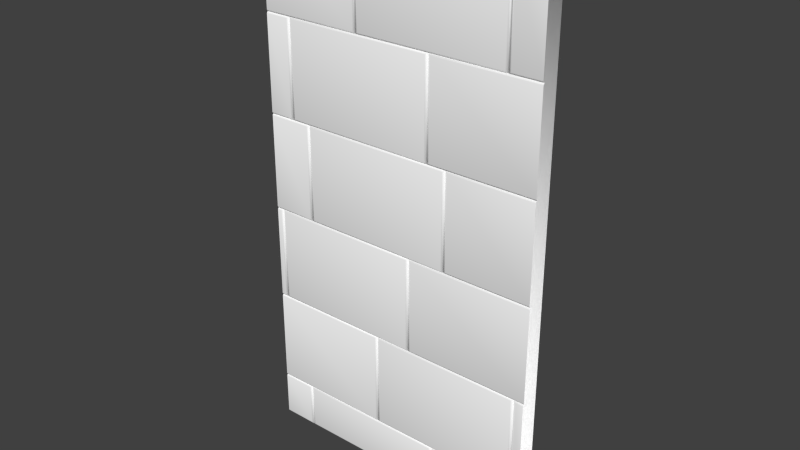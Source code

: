 # Source: Mauer_St_ck_1.1.blend  (saved by Blender 2.70.0; exported with 4.5.12 LTS)
import bpy
from mathutils import Matrix  # noqa: F401  (used for matrix-valued properties, if any)

bpy.ops.wm.read_factory_settings(use_empty=True)
scene = bpy.context.scene
scene.name = 'Scene'

# ---- collections
col_collection_1 = bpy.data.collections.new('Collection 1'); scene.collection.children.link(col_collection_1)

# ---- materials (node trees are filled in below, after node groups)
mat_stone = bpy.data.materials.new('Stone')
mat_stone.alpha_threshold = 0.0
mat_stone.use_transparent_shadow = False
mat_stone.diffuse_color = (1.0, 1.0, 1.0, 1.0)
mat_stone.roughness = 0.5
mat_stone.line_color = (0.0, 0.0, 0.0, 1.0)

# ---- material node trees

# ---- world
world_world = bpy.data.worlds.new('World'); scene.world = world_world
world_world.color = (0.05088, 0.05088, 0.05088)
world_world.use_sun_shadow = False
world_world.sun_shadow_jitter_overblur = 0.0
world_world.cycles.sampling_method = 'MANUAL'
world_world.cycles.sample_map_resolution = 256

# ---- meshes
me_mauer_stueck_1_1 = bpy.data.meshes.new('Mauer_Stueck_1.1')
me_mauer_stueck_1_1.from_pydata([(-1.8, -4.983, -0.4651), (1.95, -4.983, -0.4651), (-1.8, 5.985, -0.4651), (1.95, 5.985, -0.4651), (-1.373, -4.051, 0.02381), (-1.348, -4.026, 0.01148), (-1.373, -4.944, 0.02381), (-1.348, -4.968, 0.01148), (-1.336, -4.981, -0.01334), (-1.299, -4.944, 0.02381), (-1.324, -4.968, 0.01148), (-1.336, -4.014, -0.01334), (-1.299, -4.051, 0.02381), (-1.324, -4.026, 0.01148), (0.6267, -4.051, 0.02381), (0.6515, -4.026, 0.01148), (0.6267, -4.944, 0.02381), (0.6515, -4.968, 0.01148), (1.95, -4.014, -0.01334), (1.949, -4.001, 0.01148), (0.6638, -4.981, -0.01334), (0.701, -4.944, 0.02381), (0.6761, -4.968, 0.01148), (0.6638, -4.014, -0.01334), (0.701, -4.051, 0.02381), (0.6761, -4.026, 0.01148), (1.948, -3.977, 0.02381), (1.95, -2.014, -0.01334), (1.949, -2.026, 0.01148), (1.948, -2.051, 0.02381), (-0.224, -2.051, 0.02381), (-0.1992, -2.026, 0.01148), (-0.224, -3.977, 0.02381), (-0.1992, -4.001, 0.01148), (-0.1869, -4.014, -0.01334), (-0.1497, -3.977, 0.02381), (-0.1746, -4.001, 0.01148), (-0.1869, -2.014, -0.01334), (-0.1497, -2.051, 0.02381), (-0.1746, -2.026, 0.01148), (1.813, -2.014, -0.01334), (1.776, -2.051, 0.02381), (1.801, -2.026, 0.01148), (1.813, -4.014, -0.01334), (1.776, -3.977, 0.02381), (1.801, -4.001, 0.01148), (1.957, -2.014, -0.01334), (1.957, -2.001, 0.01148), (1.85, -3.977, 0.02381), (1.825, -4.001, 0.01148), (1.85, -2.051, 0.02381), (1.825, -2.026, 0.01148), (1.957, -1.977, 0.02381), (1.957, -0.01365, -0.01334), (1.957, -0.02598, 0.01148), (1.957, -0.05081, 0.02381), (-1.67, -1.977, 0.02381), (-1.695, -2.001, 0.01148), (-1.67, -0.05081, 0.02381), (-1.695, -0.02598, 0.01148), (0.2555, -0.05081, 0.02381), (0.2804, -0.02598, 0.01148), (0.2555, -1.977, 0.02381), (0.2804, -2.001, 0.01148), (1.952, -0.01365, -0.01334), (1.952, -0.001332, 0.01148), (0.2927, -2.014, -0.01334), (0.3298, -1.977, 0.02381), (0.305, -2.001, 0.01148), (0.2927, -0.01365, -0.01334), (0.3298, -0.05081, 0.02381), (0.305, -0.02598, 0.01148), (1.952, 0.0235, 0.02381), (1.952, 1.986, -0.01334), (1.952, 1.974, 0.01148), (1.952, 1.949, 0.02381), (-1.801, -4.014, -0.01334), (-1.8, -4.001, 0.01148), (-1.8, -3.977, 0.02381), (-1.801, -2.014, -0.01334), (-1.8, -2.026, 0.01148), (-1.8, -2.051, 0.02381), (-1.707, -0.01365, -0.01334), (-1.744, -0.05081, 0.02381), (-1.72, -0.02598, 0.01148), (-1.707, -2.014, -0.01334), (-1.744, -1.977, 0.02381), (-1.72, -2.001, 0.01148), (-1.8, -2.014, -0.01334), (-1.8, -2.001, 0.01148), (-1.8, -1.977, 0.02381), (-1.8, -0.01365, -0.01334), (-1.8, -0.02598, 0.01148), (-1.207, 1.986, -0.01334), (-1.244, 1.949, 0.02381), (-1.22, 1.974, 0.01148), (-1.207, -0.01365, -0.01334), (-1.244, 0.0235, 0.02381), (-1.22, -0.001332, 0.01148), (1.956, 1.986, -0.01334), (1.956, 1.999, 0.01148), (0.8298, 0.0235, 0.02381), (0.805, -0.001332, 0.01148), (0.7927, 1.986, -0.01334), (0.8298, 1.949, 0.02381), (0.805, 1.974, 0.01148), (1.956, 2.023, 0.02381), (1.956, 3.986, -0.01334), (1.956, 3.974, 0.01148), (1.956, 3.949, 0.02381), (-1.17, 0.0235, 0.02381), (-1.195, -0.001332, 0.01148), (-1.17, 1.949, 0.02381), (-1.195, 1.974, 0.01148), (0.7555, 1.949, 0.02381), (0.7804, 1.974, 0.01148), (0.7927, -0.01365, -0.01334), (0.7555, 0.0235, 0.02381), (0.7804, -0.001332, 0.01148), (-1.494, 3.949, 0.02381), (-1.47, 3.974, 0.01148), (-1.494, 2.023, 0.02381), (-1.47, 1.999, 0.01148), (-1.457, 1.986, -0.01334), (-1.42, 2.023, 0.02381), (-1.445, 1.999, 0.01148), (-1.457, 3.986, -0.01334), (-1.42, 3.949, 0.02381), (-1.445, 3.974, 0.01148), (0.5427, 3.986, -0.01334), (0.5055, 3.949, 0.02381), (0.5304, 3.974, 0.01148), (0.5427, 1.986, -0.01334), (0.5055, 2.023, 0.02381), (0.5304, 1.999, 0.01148), (1.952, 3.986, -0.01334), (1.952, 3.999, 0.01148), (0.5798, 2.023, 0.02381), (0.555, 1.999, 0.01148), (0.5798, 3.949, 0.02381), (0.555, 3.974, 0.01148), (1.952, 4.023, 0.02381), (1.952, 5.986, -0.01334), (1.952, 5.974, 0.01148), (1.952, 5.949, 0.02381), (1.58, 4.023, 0.02381), (1.555, 3.999, 0.01148), (1.58, 5.949, 0.02381), (1.555, 5.974, 0.01148), (-0.4573, 3.986, -0.01334), (-0.4202, 4.023, 0.02381), (-0.445, 3.999, 0.01148), (-0.4573, 5.986, -0.01334), (-0.4202, 5.949, 0.02381), (-0.445, 5.974, 0.01148), (1.543, 5.986, -0.01334), (1.506, 5.949, 0.02381), (1.53, 5.974, 0.01148), (1.543, 3.986, -0.01334), (1.506, 4.023, 0.02381), (1.53, 3.999, 0.01148), (-1.8, 3.986, -0.01334), (-1.8, 4.023, 0.02381), (-1.8, 3.999, 0.01148), (-1.8, 5.986, -0.01334), (-1.8, 5.949, 0.02381), (-1.8, 5.974, 0.01148), (-0.4945, 5.949, 0.02381), (-0.4696, 5.974, 0.01148), (-0.4945, 4.023, 0.02381), (-0.4696, 3.999, 0.01148), (-1.803, 3.949, 0.02381), (-1.802, 3.974, 0.01148), (-1.801, 3.986, -0.01334), (-1.803, 2.023, 0.02381), (-1.802, 1.999, 0.01148), (-1.801, 1.986, -0.01334), (-1.801, 1.949, 0.02381), (-1.805, 1.974, 0.01148), (-1.799, 1.986, -0.01334), (-1.801, 0.0235, 0.02381), (-1.805, -0.001332, 0.01148), (-1.799, -0.01365, -0.01334), (1.95, -4.981, -0.01334), (-1.801, -4.981, -0.01334), (-1.8, -4.051, 0.02381), (-1.8, -4.026, 0.01148), (-1.8, -4.944, 0.02381), (-1.8, -4.968, 0.01148), (-1.801, -4.981, -0.01334), (-1.8, -0.05081, 0.02381), (0.6638, -4.981, -0.01334), (-1.336, -4.981, -0.01334), (1.95, -4.051, 0.02381), (1.95, -4.026, 0.01148), (1.95, -4.014, -0.01334), (1.95, -4.944, 0.02381), (1.951, -4.968, 0.01148), (1.95, -4.981, -0.01334)], [], [(0, 1, 3, 2), (185, 4, 5, 186), (4, 6, 7, 5), (16, 14, 12, 9), (9, 12, 13, 10), (10, 13, 11, 8), (12, 14, 15, 13), (14, 16, 17, 15), (16, 9, 10, 17), (196, 193, 24, 21), (21, 24, 25, 22), (22, 25, 23, 20), (50, 29, 28, 51), (105, 74, 73, 103), (196, 21, 22, 197), (197, 22, 20, 198), (81, 30, 31, 80), (30, 32, 33, 31), (44, 41, 38, 35), (35, 38, 39, 36), (36, 39, 37, 34), (38, 41, 42, 39), (39, 42, 40, 37), (41, 44, 45, 42), (42, 45, 43, 40), (44, 35, 36, 45), (45, 36, 34, 43), (26, 29, 50, 48), (48, 50, 51, 49), (70, 55, 54, 71), (26, 48, 49, 19), (62, 60, 58, 56), (56, 58, 59, 57), (58, 60, 61, 59), (60, 62, 63, 61), (62, 56, 57, 63), (52, 55, 70, 67), (67, 70, 71, 68), (68, 71, 69, 66), (104, 75, 74, 105), (52, 67, 68, 47), (47, 68, 66, 46), (32, 78, 77, 33), (92, 84, 82, 91), (83, 86, 87, 84), (84, 87, 85, 82), (86, 90, 89, 87), (177, 94, 95, 178), (178, 95, 93, 179), (94, 97, 98, 95), (95, 98, 96, 93), (87, 89, 88, 85), (72, 75, 104, 101), (101, 104, 105, 102), (139, 109, 108, 140), (72, 101, 102, 65), (117, 114, 112, 110), (110, 112, 113, 111), (112, 114, 115, 113), (114, 117, 118, 115), (117, 110, 111, 118), (171, 119, 120, 172), (119, 121, 122, 120), (133, 130, 127, 124), (124, 127, 128, 125), (125, 128, 126, 123), (127, 130, 131, 128), (128, 131, 129, 126), (130, 133, 134, 131), (131, 134, 132, 129), (133, 124, 125, 134), (134, 125, 123, 132), (106, 109, 139, 137), (137, 139, 140, 138), (147, 144, 143, 148), (106, 137, 138, 100), (141, 144, 147, 145), (145, 147, 148, 146), (141, 145, 146, 136), (159, 156, 153, 150), (20, 8, 192, 191), (198, 20, 191, 183), (150, 153, 154, 151), (151, 154, 152, 149), (153, 156, 157, 154), (154, 157, 155, 152), (156, 159, 160, 157), (157, 160, 158, 155), (159, 150, 151, 160), (160, 151, 149, 158), (169, 167, 165, 162), (165, 167, 168, 166), (167, 169, 170, 168), (169, 162, 163, 170), (121, 119, 171, 174), (121, 174, 175, 122), (97, 94, 177, 180), (32, 30, 81, 78), (97, 180, 181, 98), (98, 181, 182, 96), (6, 4, 185, 187), (6, 187, 188, 7), (83, 84, 92, 190), (83, 190, 90, 86), (24, 193, 194, 25), (25, 194, 195, 23), (71, 54, 53, 69), (186, 5, 11, 76), (5, 7, 8, 11), (13, 15, 23, 11), (15, 17, 20, 23), (17, 10, 8, 20), (80, 31, 37, 79), (31, 33, 34, 37), (49, 51, 40, 43), (140, 108, 107, 129), (19, 49, 43, 18), (57, 59, 82, 85), (59, 61, 69, 82), (61, 63, 66, 69), (63, 57, 85, 66), (148, 143, 142, 155), (33, 77, 76, 34), (102, 105, 103, 116), (65, 102, 116, 64), (111, 113, 93, 96), (113, 115, 103, 93), (115, 118, 116, 103), (118, 111, 96, 116), (172, 120, 126, 173), (120, 122, 123, 126), (138, 140, 129, 132), (100, 138, 132, 99), (146, 148, 155, 158), (136, 146, 158, 135), (8, 189, 184, 192), (166, 168, 152, 164), (168, 170, 149, 152), (170, 163, 161, 149), (1, 0, 184, 192, 191, 183), (122, 175, 176, 123), (7, 188, 189, 8), (51, 28, 27, 40), (2, 3, 142, 155, 152, 164)])
me_mauer_stueck_1_1.polygons.foreach_set('use_smooth', [True] * 144)
me_mauer_stueck_1_1.materials.append(mat_stone)
me_mauer_stueck_1_1.use_remesh_preserve_volume = False
me_mauer_stueck_1_1.use_remesh_preserve_attributes = False
me_mauer_stueck_1_1.use_mirror_vertex_groups = False
me_mauer_stueck_1_1.update()

# ---- objects
ob_mauer_stueck_1_1 = bpy.data.objects.new('Mauer_Stueck_1.1', me_mauer_stueck_1_1)

# ---- transforms, parenting, visibility, modifiers, constraints
ob_mauer_stueck_1_1.location = (-0.02991, -0.05812, 1.246)
ob_mauer_stueck_1_1.rotation_euler = (1.571, 2.22e-16, 2.22e-16)
ob_mauer_stueck_1_1.scale = (0.4, 0.25, 0.2)
ob_mauer_stueck_1_1.lineart.crease_threshold = 0.0
_m = ob_mauer_stueck_1_1.modifiers.new('Array', 'ARRAY')
_m.count = 1
_m.constant_offset_displace = (0.0, 0.0, 0.0)
_m.relative_offset_displace = (0.99, 0.0, 0.0)

# ---- collection membership
col_collection_1.objects.link(ob_mauer_stueck_1_1)

# ---- scene / render settings (as saved in the file)
scene.frame_start = 1; scene.frame_end = 250; scene.frame_set(1)
scene.render.engine = 'BLENDER_EEVEE_NEXT'
scene.render.resolution_percentage = 50
scene.render.dither_intensity = 0.0
scene.cycles.use_denoising = False
scene.cycles.samples = 10
scene.cycles.sampling_pattern = 'TABULATED_SOBOL'
scene.cycles.light_sampling_threshold = 0.0
scene.cycles.use_adaptive_sampling = False
scene.cycles.use_light_tree = False
scene.cycles.blur_glossy = 0.0
scene.cycles.volume_bounces = 1
scene.cycles.pixel_filter_type = 'GAUSSIAN'
scene.cycles.sample_clamp_indirect = 0.0
scene.view_settings.view_transform = 'Standard'
bpy.context.view_layer.update()

# ---- added for rendering (the .blend has no active camera and no usable light): camera, sun
cam_auto = bpy.data.cameras.new('AutoCamera')
cam_auto.lens = 50.0
cam_auto.sensor_width = 36.0
cam_auto.clip_end = 1000.0
ob_auto_camera = bpy.data.objects.new('AutoCamera', cam_auto)
scene.collection.objects.link(ob_auto_camera)
ob_auto_camera.location = (2.89583, -3.4884, 3.68813)
ob_auto_camera.rotation_euler = (1.09748, -7.21219e-08, 0.694738)
scene.camera = ob_auto_camera
light_auto_sun = bpy.data.lights.new('AutoSun', 'SUN')
light_auto_sun.energy = 3.0
light_auto_sun.angle = 0.0523599
ob_auto_sun = bpy.data.objects.new('AutoSun', light_auto_sun)
scene.collection.objects.link(ob_auto_sun)
ob_auto_sun.rotation_euler = (0.872665, 0.174533, 0.523599)
bpy.context.view_layer.update()
